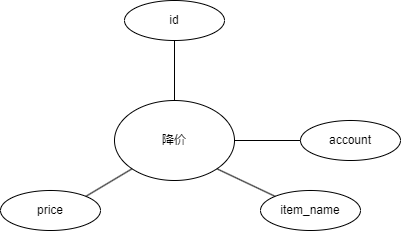

The diagram above was exported from draw.io. Its source (the exported page's mxGraphModel, read from the mxfile embedded in the PNG):
<mxGraphModel dx="365" dy="815" grid="1" gridSize="10" guides="1" tooltips="1" connect="1" arrows="1" fold="1" page="1" pageScale="1" pageWidth="827" pageHeight="1169" math="0" shadow="0">
  <root>
    <mxCell id="0" />
    <mxCell id="1" parent="0" />
    <mxCell id="9FDF6ZNSmriecf9IDzDd-1" value="降价" style="ellipse;whiteSpace=wrap;html=1;" vertex="1" parent="1">
      <mxGeometry x="354" y="300" width="120" height="80" as="geometry" />
    </mxCell>
    <mxCell id="9FDF6ZNSmriecf9IDzDd-2" value="id" style="ellipse;whiteSpace=wrap;html=1;align=center;" vertex="1" parent="1">
      <mxGeometry x="364" y="200" width="100" height="40" as="geometry" />
    </mxCell>
    <mxCell id="9FDF6ZNSmriecf9IDzDd-4" value="account" style="ellipse;whiteSpace=wrap;html=1;align=center;" vertex="1" parent="1">
      <mxGeometry x="540" y="320" width="100" height="40" as="geometry" />
    </mxCell>
    <mxCell id="9FDF6ZNSmriecf9IDzDd-6" value="" style="endArrow=none;html=1;rounded=0;entryX=0;entryY=0.5;entryDx=0;entryDy=0;exitX=1;exitY=0.5;exitDx=0;exitDy=0;" edge="1" parent="1" source="9FDF6ZNSmriecf9IDzDd-1" target="9FDF6ZNSmriecf9IDzDd-4">
      <mxGeometry width="50" height="50" relative="1" as="geometry">
        <mxPoint x="410" y="430" as="sourcePoint" />
        <mxPoint x="460" y="380" as="targetPoint" />
      </mxGeometry>
    </mxCell>
    <mxCell id="9FDF6ZNSmriecf9IDzDd-8" value="" style="endArrow=none;html=1;rounded=0;entryX=0.5;entryY=1;entryDx=0;entryDy=0;exitX=0.5;exitY=0;exitDx=0;exitDy=0;" edge="1" parent="1" source="9FDF6ZNSmriecf9IDzDd-1" target="9FDF6ZNSmriecf9IDzDd-2">
      <mxGeometry width="50" height="50" relative="1" as="geometry">
        <mxPoint x="410" y="430" as="sourcePoint" />
        <mxPoint x="460" y="380" as="targetPoint" />
      </mxGeometry>
    </mxCell>
    <mxCell id="9FDF6ZNSmriecf9IDzDd-10" value="item_name" style="ellipse;whiteSpace=wrap;html=1;align=center;" vertex="1" parent="1">
      <mxGeometry x="500" y="390" width="100" height="40" as="geometry" />
    </mxCell>
    <mxCell id="9FDF6ZNSmriecf9IDzDd-11" value="price" style="ellipse;whiteSpace=wrap;html=1;align=center;" vertex="1" parent="1">
      <mxGeometry x="240" y="390" width="100" height="40" as="geometry" />
    </mxCell>
    <mxCell id="9FDF6ZNSmriecf9IDzDd-12" value="" style="endArrow=none;html=1;rounded=0;entryX=0;entryY=1;entryDx=0;entryDy=0;exitX=1;exitY=0;exitDx=0;exitDy=0;" edge="1" parent="1" source="9FDF6ZNSmriecf9IDzDd-11" target="9FDF6ZNSmriecf9IDzDd-1">
      <mxGeometry width="50" height="50" relative="1" as="geometry">
        <mxPoint x="400" y="430" as="sourcePoint" />
        <mxPoint x="450" y="380" as="targetPoint" />
      </mxGeometry>
    </mxCell>
    <mxCell id="9FDF6ZNSmriecf9IDzDd-13" value="" style="endArrow=none;html=1;rounded=0;entryX=1;entryY=1;entryDx=0;entryDy=0;exitX=0;exitY=0;exitDx=0;exitDy=0;" edge="1" parent="1" source="9FDF6ZNSmriecf9IDzDd-10" target="9FDF6ZNSmriecf9IDzDd-1">
      <mxGeometry width="50" height="50" relative="1" as="geometry">
        <mxPoint x="400" y="430" as="sourcePoint" />
        <mxPoint x="450" y="380" as="targetPoint" />
      </mxGeometry>
    </mxCell>
  </root>
</mxGraphModel>